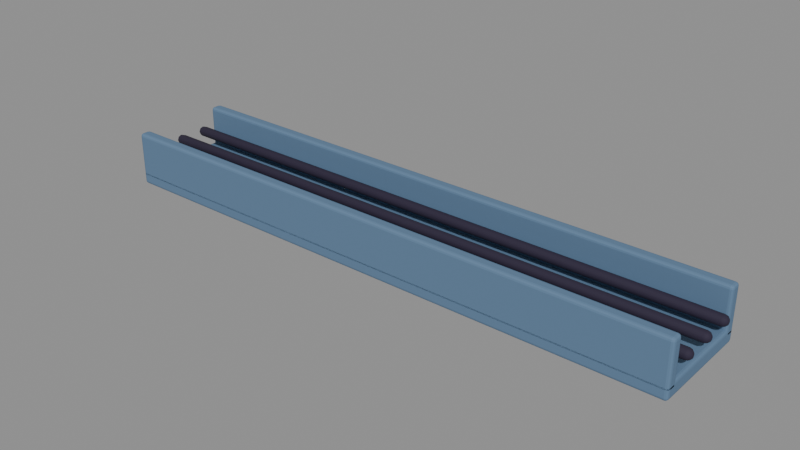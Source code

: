 # Source: cable_tray.blend  (saved by Blender 5.1.30; exported with 4.5.12 LTS)
import bpy
from mathutils import Matrix  # noqa: F401  (used for matrix-valued properties, if any)

bpy.ops.wm.read_factory_settings(use_empty=True)
scene = bpy.context.scene
scene.name = 'Scene'

# ---- materials (node trees are filled in below, after node groups)
mat_steel_dark = bpy.data.materials.new('steel_dark')
mat_steel_dark.diffuse_color = (0.117, 0.2016, 0.3185, 1.0)
mat_ink = bpy.data.materials.new('ink')
mat_ink.diffuse_color = (0.02956, 0.02315, 0.04667, 1.0)

# ---- material node trees
mat_steel_dark.use_nodes = True; mat_steel_dark.node_tree.nodes.clear()
_N = mat_steel_dark.node_tree.nodes; _L = mat_steel_dark.node_tree.links
n0 = _N.new('ShaderNodeBsdfPrincipled'); n0.name = 'Principled BSDF'; n0.location = (-200, 100)
n0.inputs[0].default_value = (0.117, 0.2016, 0.3185, 1.0)
n0.inputs[2].default_value = 0.8
n0.inputs[13].default_value = 0.25
n1 = _N.new('ShaderNodeOutputMaterial'); n1.name = 'Material Output'; n1.location = (200, 100)
_L.new(n0.outputs[0], n1.inputs[0])
n1.is_active_output = True
mat_ink.use_nodes = True; mat_ink.node_tree.nodes.clear()
_N = mat_ink.node_tree.nodes; _L = mat_ink.node_tree.links
n0 = _N.new('ShaderNodeBsdfPrincipled'); n0.name = 'Principled BSDF'; n0.location = (-200, 100)
n0.inputs[0].default_value = (0.02956, 0.02315, 0.04667, 1.0)
n0.inputs[2].default_value = 0.77
n0.inputs[13].default_value = 0.25
n1 = _N.new('ShaderNodeOutputMaterial'); n1.name = 'Material Output'; n1.location = (200, 100)
_L.new(n0.outputs[0], n1.inputs[0])
n1.is_active_output = True

# ---- meshes
me_tray_bottom = bpy.data.meshes.new('Tray_bottom')
me_tray_bottom.from_pydata([(-0.5, -0.09, -0.0125), (-0.5, -0.09, 0.0125), (-0.5, 0.09, -0.0125), (-0.5, 0.09, 0.0125), (0.5, -0.09, -0.0125), (0.5, -0.09, 0.0125), (0.5, 0.09, -0.0125), (0.5, 0.09, 0.0125)], [], [(0, 1, 3, 2), (2, 3, 7, 6), (6, 7, 5, 4), (4, 5, 1, 0), (2, 6, 4, 0), (7, 3, 1, 5)])
me_tray_bottom.materials.append(mat_steel_dark)
me_tray_bottom.update()
me_tray_lip = bpy.data.meshes.new('Tray_lip')
me_tray_lip.from_pydata([(-0.5, -0.01, -0.04), (-0.5, -0.01, 0.04), (-0.5, 0.01, -0.04), (-0.5, 0.01, 0.04), (0.5, -0.01, -0.04), (0.5, -0.01, 0.04), (0.5, 0.01, -0.04), (0.5, 0.01, 0.04)], [], [(0, 1, 3, 2), (2, 3, 7, 6), (6, 7, 5, 4), (4, 5, 1, 0), (2, 6, 4, 0), (7, 3, 1, 5)])
me_tray_lip.materials.append(mat_steel_dark)
me_tray_lip.update()
me_tray_lip_001 = bpy.data.meshes.new('Tray_lip.001')
me_tray_lip_001.from_pydata([(-0.5, -0.01, -0.04), (-0.5, -0.01, 0.04), (-0.5, 0.01, -0.04), (-0.5, 0.01, 0.04), (0.5, -0.01, -0.04), (0.5, -0.01, 0.04), (0.5, 0.01, -0.04), (0.5, 0.01, 0.04)], [], [(0, 1, 3, 2), (2, 3, 7, 6), (6, 7, 5, 4), (4, 5, 1, 0), (2, 6, 4, 0), (7, 3, 1, 5)])
me_tray_lip_001.materials.append(mat_steel_dark)
me_tray_lip_001.update()
me_protected_cable = bpy.data.meshes.new('Protected_cable')
me_protected_cable.from_pydata([(-0.5078, 0.0455, 0.04), (-0.5078, 0.04682, 0.03682), (-0.5078, 0.05, 0.0355), (-0.5078, 0.05318, 0.03682), (-0.5078, 0.0545, 0.04), (-0.5078, 0.05318, 0.04318), (-0.5078, 0.05, 0.0445), (-0.5078, 0.04682, 0.04318), (-0.5045, 0.04221, 0.04), (-0.5045, 0.04449, 0.03449), (-0.5045, 0.05, 0.03221), (-0.5045, 0.05551, 0.03449), (-0.5045, 0.05779, 0.04), (-0.5045, 0.05551, 0.04551), (-0.5045, 0.05, 0.04779), (-0.5045, 0.04449, 0.04551), (-0.5, 0.041, 0.04), (-0.5, 0.04364, 0.03364), (-0.5, 0.05, 0.031), (-0.5, 0.05636, 0.03364), (-0.5, 0.059, 0.04), (-0.5, 0.05636, 0.04636), (-0.5, 0.05, 0.049), (-0.5, 0.04364, 0.04636), (0.5, 0.041, 0.04), (0.5, 0.04364, 0.03364), (0.5, 0.05, 0.031), (0.5, 0.05636, 0.03364), (0.5, 0.059, 0.04), (0.5, 0.05636, 0.04636), (0.5, 0.05, 0.049), (0.5, 0.04364, 0.04636), (0.5045, 0.04221, 0.04), (0.5045, 0.04449, 0.03449), (0.5045, 0.05, 0.03221), (0.5045, 0.05551, 0.03449), (0.5045, 0.05779, 0.04), (0.5045, 0.05551, 0.04551), (0.5045, 0.05, 0.04779), (0.5045, 0.04449, 0.04551), (0.5078, 0.0455, 0.04), (0.5078, 0.04682, 0.03682), (0.5078, 0.05, 0.0355), (0.5078, 0.05318, 0.03682), (0.5078, 0.0545, 0.04), (0.5078, 0.05318, 0.04318), (0.5078, 0.05, 0.0445), (0.5078, 0.04682, 0.04318), (-0.509, 0.05, 0.04), (0.509, 0.05, 0.04)], [], [(0, 1, 9, 8), (1, 2, 10, 9), (2, 3, 11, 10), (3, 4, 12, 11), (4, 5, 13, 12), (5, 6, 14, 13), (6, 7, 15, 14), (7, 0, 8, 15), (8, 9, 17, 16), (9, 10, 18, 17), (10, 11, 19, 18), (11, 12, 20, 19), (12, 13, 21, 20), (13, 14, 22, 21), (14, 15, 23, 22), (15, 8, 16, 23), (16, 17, 25, 24), (17, 18, 26, 25), (18, 19, 27, 26), (19, 20, 28, 27), (20, 21, 29, 28), (21, 22, 30, 29), (22, 23, 31, 30), (23, 16, 24, 31), (24, 25, 33, 32), (25, 26, 34, 33), (26, 27, 35, 34), (27, 28, 36, 35), (28, 29, 37, 36), (29, 30, 38, 37), (30, 31, 39, 38), (31, 24, 32, 39), (32, 33, 41, 40), (33, 34, 42, 41), (34, 35, 43, 42), (35, 36, 44, 43), (36, 37, 45, 44), (37, 38, 46, 45), (38, 39, 47, 46), (39, 32, 40, 47), (1, 0, 48), (2, 1, 48), (3, 2, 48), (4, 3, 48), (5, 4, 48), (6, 5, 48), (7, 6, 48), (0, 7, 48), (40, 41, 49), (41, 42, 49), (42, 43, 49), (43, 44, 49), (44, 45, 49), (45, 46, 49), (46, 47, 49), (47, 40, 49)])
me_protected_cable.polygons.foreach_set('use_smooth', [True] * 56)
me_protected_cable.materials.append(mat_ink)
me_protected_cable.update()
me_protected_cable_001 = bpy.data.meshes.new('Protected_cable.001')
me_protected_cable_001.from_pydata([(-0.5078, -0.0045, 0.04), (-0.5078, -0.003182, 0.03682), (-0.5078, -2.755e-19, 0.0355), (-0.5078, 0.003182, 0.03682), (-0.5078, 0.0045, 0.04), (-0.5078, 0.003182, 0.04318), (-0.5078, 8.266e-19, 0.0445), (-0.5078, -0.003182, 0.04318), (-0.5045, -0.007794, 0.04), (-0.5045, -0.005511, 0.03449), (-0.5045, -4.773e-19, 0.03221), (-0.5045, 0.005511, 0.03449), (-0.5045, 0.007794, 0.04), (-0.5045, 0.005511, 0.04551), (-0.5045, 1.432e-18, 0.04779), (-0.5045, -0.005511, 0.04551), (-0.5, -0.009, 0.04), (-0.5, -0.006364, 0.03364), (-0.5, -5.511e-19, 0.031), (-0.5, 0.006364, 0.03364), (-0.5, 0.009, 0.04), (-0.5, 0.006364, 0.04636), (-0.5, 1.653e-18, 0.049), (-0.5, -0.006364, 0.04636), (0.5, -0.009, 0.04), (0.5, -0.006364, 0.03364), (0.5, -5.511e-19, 0.031), (0.5, 0.006364, 0.03364), (0.5, 0.009, 0.04), (0.5, 0.006364, 0.04636), (0.5, 1.653e-18, 0.049), (0.5, -0.006364, 0.04636), (0.5045, -0.007794, 0.04), (0.5045, -0.005511, 0.03449), (0.5045, -4.773e-19, 0.03221), (0.5045, 0.005511, 0.03449), (0.5045, 0.007794, 0.04), (0.5045, 0.005511, 0.04551), (0.5045, 1.432e-18, 0.04779), (0.5045, -0.005511, 0.04551), (0.5078, -0.0045, 0.04), (0.5078, -0.003182, 0.03682), (0.5078, -2.755e-19, 0.0355), (0.5078, 0.003182, 0.03682), (0.5078, 0.0045, 0.04), (0.5078, 0.003182, 0.04318), (0.5078, 8.266e-19, 0.0445), (0.5078, -0.003182, 0.04318), (-0.509, 0.0, 0.04), (0.509, 0.0, 0.04)], [], [(0, 1, 9, 8), (1, 2, 10, 9), (2, 3, 11, 10), (3, 4, 12, 11), (4, 5, 13, 12), (5, 6, 14, 13), (6, 7, 15, 14), (7, 0, 8, 15), (8, 9, 17, 16), (9, 10, 18, 17), (10, 11, 19, 18), (11, 12, 20, 19), (12, 13, 21, 20), (13, 14, 22, 21), (14, 15, 23, 22), (15, 8, 16, 23), (16, 17, 25, 24), (17, 18, 26, 25), (18, 19, 27, 26), (19, 20, 28, 27), (20, 21, 29, 28), (21, 22, 30, 29), (22, 23, 31, 30), (23, 16, 24, 31), (24, 25, 33, 32), (25, 26, 34, 33), (26, 27, 35, 34), (27, 28, 36, 35), (28, 29, 37, 36), (29, 30, 38, 37), (30, 31, 39, 38), (31, 24, 32, 39), (32, 33, 41, 40), (33, 34, 42, 41), (34, 35, 43, 42), (35, 36, 44, 43), (36, 37, 45, 44), (37, 38, 46, 45), (38, 39, 47, 46), (39, 32, 40, 47), (1, 0, 48), (2, 1, 48), (3, 2, 48), (4, 3, 48), (5, 4, 48), (6, 5, 48), (7, 6, 48), (0, 7, 48), (40, 41, 49), (41, 42, 49), (42, 43, 49), (43, 44, 49), (44, 45, 49), (45, 46, 49), (46, 47, 49), (47, 40, 49)])
me_protected_cable_001.polygons.foreach_set('use_smooth', [True] * 56)
me_protected_cable_001.materials.append(mat_ink)
me_protected_cable_001.update()
me_protected_cable_002 = bpy.data.meshes.new('Protected_cable.002')
me_protected_cable_002.from_pydata([(-0.5078, -0.0545, 0.04), (-0.5078, -0.05318, 0.03682), (-0.5078, -0.05, 0.0355), (-0.5078, -0.04682, 0.03682), (-0.5078, -0.0455, 0.04), (-0.5078, -0.04682, 0.04318), (-0.5078, -0.05, 0.0445), (-0.5078, -0.05318, 0.04318), (-0.5045, -0.05779, 0.04), (-0.5045, -0.05551, 0.03449), (-0.5045, -0.05, 0.03221), (-0.5045, -0.04449, 0.03449), (-0.5045, -0.04221, 0.04), (-0.5045, -0.04449, 0.04551), (-0.5045, -0.05, 0.04779), (-0.5045, -0.05551, 0.04551), (-0.5, -0.059, 0.04), (-0.5, -0.05636, 0.03364), (-0.5, -0.05, 0.031), (-0.5, -0.04364, 0.03364), (-0.5, -0.041, 0.04), (-0.5, -0.04364, 0.04636), (-0.5, -0.05, 0.049), (-0.5, -0.05636, 0.04636), (0.5, -0.059, 0.04), (0.5, -0.05636, 0.03364), (0.5, -0.05, 0.031), (0.5, -0.04364, 0.03364), (0.5, -0.041, 0.04), (0.5, -0.04364, 0.04636), (0.5, -0.05, 0.049), (0.5, -0.05636, 0.04636), (0.5045, -0.05779, 0.04), (0.5045, -0.05551, 0.03449), (0.5045, -0.05, 0.03221), (0.5045, -0.04449, 0.03449), (0.5045, -0.04221, 0.04), (0.5045, -0.04449, 0.04551), (0.5045, -0.05, 0.04779), (0.5045, -0.05551, 0.04551), (0.5078, -0.0545, 0.04), (0.5078, -0.05318, 0.03682), (0.5078, -0.05, 0.0355), (0.5078, -0.04682, 0.03682), (0.5078, -0.0455, 0.04), (0.5078, -0.04682, 0.04318), (0.5078, -0.05, 0.0445), (0.5078, -0.05318, 0.04318), (-0.509, -0.05, 0.04), (0.509, -0.05, 0.04)], [], [(0, 1, 9, 8), (1, 2, 10, 9), (2, 3, 11, 10), (3, 4, 12, 11), (4, 5, 13, 12), (5, 6, 14, 13), (6, 7, 15, 14), (7, 0, 8, 15), (8, 9, 17, 16), (9, 10, 18, 17), (10, 11, 19, 18), (11, 12, 20, 19), (12, 13, 21, 20), (13, 14, 22, 21), (14, 15, 23, 22), (15, 8, 16, 23), (16, 17, 25, 24), (17, 18, 26, 25), (18, 19, 27, 26), (19, 20, 28, 27), (20, 21, 29, 28), (21, 22, 30, 29), (22, 23, 31, 30), (23, 16, 24, 31), (24, 25, 33, 32), (25, 26, 34, 33), (26, 27, 35, 34), (27, 28, 36, 35), (28, 29, 37, 36), (29, 30, 38, 37), (30, 31, 39, 38), (31, 24, 32, 39), (32, 33, 41, 40), (33, 34, 42, 41), (34, 35, 43, 42), (35, 36, 44, 43), (36, 37, 45, 44), (37, 38, 46, 45), (38, 39, 47, 46), (39, 32, 40, 47), (1, 0, 48), (2, 1, 48), (3, 2, 48), (4, 3, 48), (5, 4, 48), (6, 5, 48), (7, 6, 48), (0, 7, 48), (40, 41, 49), (41, 42, 49), (42, 43, 49), (43, 44, 49), (44, 45, 49), (45, 46, 49), (46, 47, 49), (47, 40, 49)])
me_protected_cable_002.polygons.foreach_set('use_smooth', [True] * 56)
me_protected_cable_002.materials.append(mat_ink)
me_protected_cable_002.update()

# ---- objects
ob_cabletray1m = bpy.data.objects.new('CableTray1m', None)
ob_tray_bottom = bpy.data.objects.new('Tray_bottom', me_tray_bottom)
ob_tray_lip = bpy.data.objects.new('Tray_lip', me_tray_lip)
ob_tray_lip_001 = bpy.data.objects.new('Tray_lip.001', me_tray_lip_001)
ob_protected_cable = bpy.data.objects.new('Protected_cable', me_protected_cable)
ob_protected_cable_001 = bpy.data.objects.new('Protected_cable.001', me_protected_cable_001)
ob_protected_cable_002 = bpy.data.objects.new('Protected_cable.002', me_protected_cable_002)

# ---- transforms, parenting, visibility, modifiers, constraints
ob_cabletray1m.location = (0.0, 0.0, 0.0)
ob_cabletray1m.empty_display_size = 0.05
ob_tray_bottom.parent = ob_cabletray1m
ob_tray_bottom.location = (0.0, 0.0, 0.0)
_m = ob_tray_bottom.modifiers.new('Bevel', 'BEVEL')
_m.width = 0.005
_m.width_pct = 0.005
_m.segments = 3
_m.angle_limit = 0.6109
ob_tray_lip.parent = ob_cabletray1m
ob_tray_lip.location = (0.0, 0.08, 0.04)
_m = ob_tray_lip.modifiers.new('Bevel', 'BEVEL')
_m.width = 0.005
_m.width_pct = 0.005
_m.segments = 3
_m.angle_limit = 0.6109
ob_tray_lip_001.parent = ob_cabletray1m
ob_tray_lip_001.location = (0.0, -0.08, 0.04)
_m = ob_tray_lip_001.modifiers.new('Bevel', 'BEVEL')
_m.width = 0.005
_m.width_pct = 0.005
_m.segments = 3
_m.angle_limit = 0.6109
ob_protected_cable.parent = ob_cabletray1m
ob_protected_cable.location = (0.0, 0.0, 0.0)
ob_protected_cable_001.parent = ob_cabletray1m
ob_protected_cable_001.location = (0.0, 0.0, 0.0)
ob_protected_cable_002.parent = ob_cabletray1m
ob_protected_cable_002.location = (0.0, 0.0, 0.0)

# ---- collection membership
scene.collection.objects.link(ob_cabletray1m)
scene.collection.objects.link(ob_tray_bottom)
scene.collection.objects.link(ob_tray_lip)
scene.collection.objects.link(ob_tray_lip_001)
scene.collection.objects.link(ob_protected_cable)
scene.collection.objects.link(ob_protected_cable_001)
scene.collection.objects.link(ob_protected_cable_002)

# ---- scene / render settings (as saved in the file)
scene.frame_start = 1; scene.frame_end = 250; scene.frame_set(1)
scene.render.engine = 'BLENDER_EEVEE_NEXT'
scene.render.bake_bias = 0.0
scene.render.bake_samples = 0
scene.cycles.sampling_pattern = 'TABULATED_SOBOL'
scene.eevee.use_volume_custom_range = False
bpy.context.view_layer.update()

# ---- added for rendering (the .blend has no active camera and no usable light): camera, sun + grey world if the file has none
cam_auto = bpy.data.cameras.new('AutoCamera')
cam_auto.lens = 50.0
cam_auto.sensor_width = 36.0
cam_auto.clip_end = 1000.0
ob_auto_camera = bpy.data.objects.new('AutoCamera', cam_auto)
scene.collection.objects.link(ob_auto_camera)
ob_auto_camera.location = (0.96031, -1.15237, 0.801998)
ob_auto_camera.rotation_euler = (1.09748, -7.21219e-08, 0.694738)
scene.camera = ob_auto_camera
light_auto_sun = bpy.data.lights.new('AutoSun', 'SUN')
light_auto_sun.energy = 3.0
light_auto_sun.angle = 0.0523599
ob_auto_sun = bpy.data.objects.new('AutoSun', light_auto_sun)
scene.collection.objects.link(ob_auto_sun)
ob_auto_sun.rotation_euler = (0.872665, 0.174533, 0.523599)
if scene.world is None:
    world_auto = bpy.data.worlds.new('AutoWorld')
    world_auto.color = (0.3, 0.3, 0.3)
    scene.world = world_auto
bpy.context.view_layer.update()
